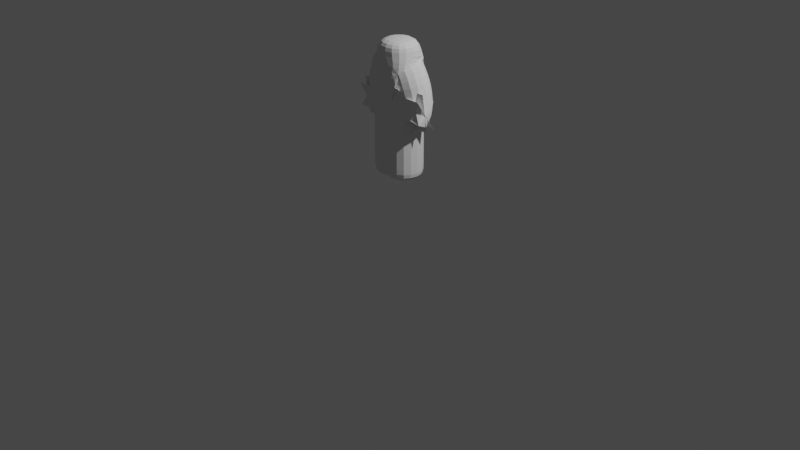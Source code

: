 # Source: Human1.blend  (saved by Blender 2.93.20; exported with 4.5.12 LTS)
import bpy
from mathutils import Matrix  # noqa: F401  (used for matrix-valued properties, if any)

bpy.ops.wm.read_factory_settings(use_empty=True)
scene = bpy.context.scene
scene.name = 'Scene'

# ---- collections
col_collection = bpy.data.collections.new('Collection'); scene.collection.children.link(col_collection)

# ---- world
world_world = bpy.data.worlds.new('World'); scene.world = world_world
world_world.use_nodes = True; world_world.node_tree.nodes.clear()
_N = world_world.node_tree.nodes; _L = world_world.node_tree.links
n0 = _N.new('ShaderNodeOutputWorld'); n0.name = 'World Output'; n0.location = (300, 300)
n1 = _N.new('ShaderNodeBackground'); n1.name = 'Background'; n1.location = (10, 300)
n1.inputs[0].default_value = (0.05088, 0.05088, 0.05088, 1.0)
_L.new(n1.outputs[0], n0.inputs[0])
n0.is_active_output = True
world_world.color = (0.05088, 0.05088, 0.05088)
world_world.use_sun_shadow = False
world_world.sun_shadow_jitter_overblur = 0.0

# ---- cameras
cam_camera = bpy.data.cameras.new('Camera')
cam_camera.clip_end = 100.0
cam_camera.ortho_scale = 7.314

# ---- lights
light_light = bpy.data.lights.new('Light', 'POINT')
light_light.transmission_factor = 0.0
light_light.energy = 1000.0
light_light.shadow_soft_size = 0.1
light_light.shadow_maximum_resolution = 0.006
light_light.use_absolute_resolution = True

# ---- meshes
me_vert = bpy.data.meshes.new('Vert')
me_vert.from_pydata([(0.001943, -4.144e-08, 1.808), (0.09054, 2.633e-08, 1.554), (0.09269, 2.541e-08, 0.749), (0.0, 0.0, 2.1), (0.13, 0.0, 2.05), (0.2123, 2.829e-08, 1.839), (0.0, 0.0, 2.2), (0.0, 0.0, 2.39), (0.2497, 6.048e-08, 1.625), (0.2497, 6.048e-08, 1.575), (0.2497, -0.04583, 1.559), (0.2497, -0.02837, 1.538), (0.2497, -0.000228, 1.528), (0.2497, 0.02401, 1.537), (0.2497, 0.04068, 1.558), (0.2497, -0.05939, 1.557), (0.2497, -0.03977, 1.53), (0.2497, -0.001152, 1.518), (0.2497, 0.02925, 1.526), (0.2497, 0.04715, 1.55), (0.09269, 2.541e-08, 0.6033)], [(0, 1), (1, 2), (0, 3), (3, 4), (4, 5), (3, 6), (6, 7), (5, 8), (8, 9), (9, 10), (9, 11), (9, 12), (9, 13), (9, 14), (10, 15), (11, 16), (12, 17), (13, 18), (14, 19), (2, 20)], [])
me_vert.use_remesh_fix_poles = True
me_vert.use_remesh_preserve_attributes = False
me_vert.update()

# ---- objects
ob_light = bpy.data.objects.new('Light', light_light)
ob_camera = bpy.data.objects.new('Camera', cam_camera)
ob_vert = bpy.data.objects.new('Vert', me_vert)

# ---- transforms, parenting, visibility, modifiers, constraints
ob_light.location = (4.076, 1.005, 5.904)
ob_light.rotation_euler = (0.6503, 0.05522, 1.866)
ob_light.lock_rotations_4d = False
ob_light.empty_display_type = 'ARROWS'
ob_light.color = (0.0, 0.0, 0.0, 0.0)
ob_light.lineart.crease_threshold = 0.0
ob_camera.location = (7.359, -6.926, 4.958)
ob_camera.rotation_euler = (1.109, 0.0, 0.8149)
ob_camera.lock_rotations_4d = False
ob_camera.empty_display_type = 'ARROWS'
ob_camera.color = (0.0, 0.0, 0.0, 0.0)
ob_camera.display_type = 'WIRE'
ob_camera.lineart.crease_threshold = 0.0
ob_vert.location = (0.0, 0.0, 0.0)
ob_vert.scale = (0.8, 0.8, 0.8)
_m = ob_vert.modifiers.new('ミラー', 'MIRROR')
_m = ob_vert.modifiers.new('スキン', 'SKIN')
_m = ob_vert.modifiers.new('細分化', 'SUBSURF')

# ---- collection membership
col_collection.objects.link(ob_light)
col_collection.objects.link(ob_camera)
col_collection.objects.link(ob_vert)

# ---- scene / render settings (as saved in the file)
scene.camera = ob_camera
scene.frame_start = 1; scene.frame_end = 250; scene.frame_set(1)
scene.render.engine = 'BLENDER_EEVEE_NEXT'
scene.cycles.use_denoising = False
scene.cycles.samples = 128
scene.cycles.sampling_pattern = 'TABULATED_SOBOL'
scene.cycles.use_adaptive_sampling = False
scene.cycles.use_light_tree = False
scene.view_settings.view_transform = 'Filmic'
bpy.context.view_layer.update()
